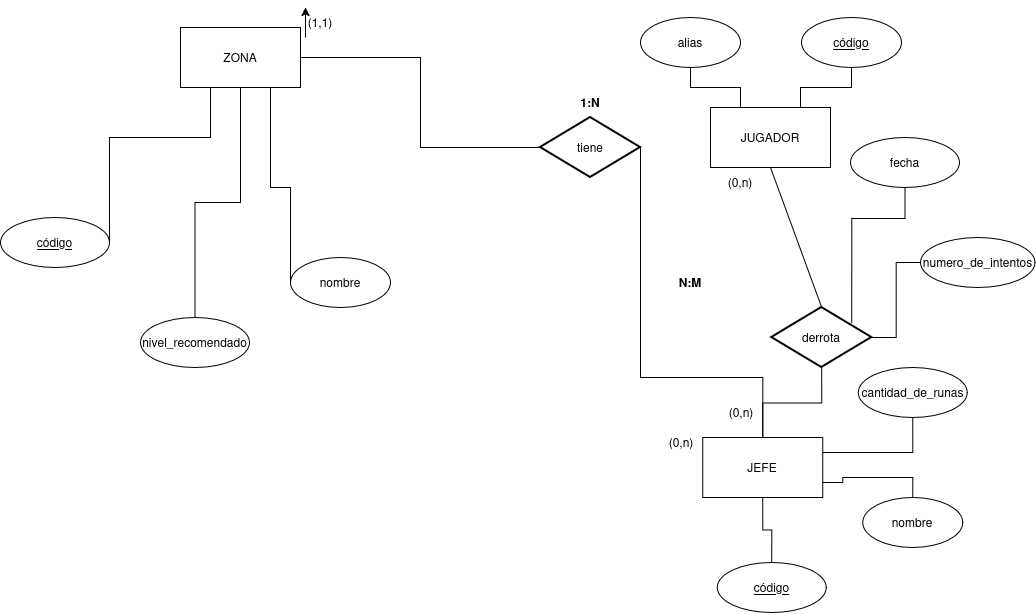

The diagram above was exported from draw.io. Its source (the exported page's mxGraphModel, read from the mxfile embedded in the PNG):
<mxGraphModel dx="2188" dy="754" grid="1" gridSize="10" guides="1" tooltips="1" connect="1" arrows="1" fold="1" page="1" pageScale="1" pageWidth="827" pageHeight="1169" math="0" shadow="0">
  <root>
    <mxCell id="0" />
    <mxCell id="1" parent="0" />
    <mxCell id="szGdDFpQMVBELGXoWRWk-21" parent="1" style="rounded=0;whiteSpace=wrap;html=1;" value="ZONA" vertex="1">
      <mxGeometry height="60" width="120" x="-40" y="100" as="geometry" />
    </mxCell>
    <mxCell id="szGdDFpQMVBELGXoWRWk-22" parent="1" style="rounded=0;whiteSpace=wrap;html=1;" value="JUGADOR" vertex="1">
      <mxGeometry height="60" width="120" x="490" y="180" as="geometry" />
    </mxCell>
    <mxCell id="szGdDFpQMVBELGXoWRWk-24" parent="1" style="strokeWidth=2;html=1;shape=mxgraph.flowchart.decision;whiteSpace=wrap;" value="derrota" vertex="1">
      <mxGeometry height="60" width="100" x="551.25" y="380" as="geometry" />
    </mxCell>
    <mxCell id="szGdDFpQMVBELGXoWRWk-25" edge="1" parent="1" source="szGdDFpQMVBELGXoWRWk-24" style="endArrow=none;html=1;rounded=0;exitX=0.5;exitY=0;exitDx=0;exitDy=0;entryX=0.5;entryY=1;entryDx=0;entryDy=0;exitPerimeter=0;curved=0;" target="szGdDFpQMVBELGXoWRWk-22" value="">
      <mxGeometry height="50" relative="1" width="50" as="geometry">
        <mxPoint x="433" y="160" as="sourcePoint" />
        <mxPoint x="576" y="160" as="targetPoint" />
      </mxGeometry>
    </mxCell>
    <mxCell id="szGdDFpQMVBELGXoWRWk-27" parent="1" style="shape=ellipse;html=1;dashed=0;whiteSpace=wrap;perimeter=ellipsePerimeter;" value="&lt;u&gt;código&lt;/u&gt;" vertex="1">
      <mxGeometry height="50" width="109" x="-220" y="290" as="geometry" />
    </mxCell>
    <mxCell id="szGdDFpQMVBELGXoWRWk-28" parent="1" style="shape=ellipse;html=1;dashed=0;whiteSpace=wrap;perimeter=ellipsePerimeter;" value="nombre" vertex="1">
      <mxGeometry height="50" width="100" x="70" y="330" as="geometry" />
    </mxCell>
    <mxCell id="szGdDFpQMVBELGXoWRWk-29" edge="1" parent="1" source="szGdDFpQMVBELGXoWRWk-27" style="edgeStyle=orthogonalEdgeStyle;rounded=0;orthogonalLoop=1;jettySize=auto;html=1;entryX=0.25;entryY=1;entryDx=0;entryDy=0;endArrow=none;endFill=0;exitX=1;exitY=0.5;exitDx=0;exitDy=0;" target="szGdDFpQMVBELGXoWRWk-21">
      <mxGeometry relative="1" as="geometry">
        <Array as="points">
          <mxPoint x="-111" y="210" />
          <mxPoint x="-10" y="210" />
        </Array>
      </mxGeometry>
    </mxCell>
    <mxCell id="szGdDFpQMVBELGXoWRWk-30" edge="1" parent="1" source="szGdDFpQMVBELGXoWRWk-28" style="edgeStyle=orthogonalEdgeStyle;rounded=0;orthogonalLoop=1;jettySize=auto;html=1;entryX=0.75;entryY=1;entryDx=0;entryDy=0;endArrow=none;endFill=0;exitX=0;exitY=0.5;exitDx=0;exitDy=0;" target="szGdDFpQMVBELGXoWRWk-21">
      <mxGeometry relative="1" as="geometry">
        <Array as="points">
          <mxPoint x="70" y="260" />
          <mxPoint x="50" y="260" />
        </Array>
      </mxGeometry>
    </mxCell>
    <mxCell id="szGdDFpQMVBELGXoWRWk-31" edge="1" parent="1" source="szGdDFpQMVBELGXoWRWk-32" style="edgeStyle=orthogonalEdgeStyle;rounded=0;orthogonalLoop=1;jettySize=auto;html=1;endArrow=none;endFill=0;entryX=0.25;entryY=0;entryDx=0;entryDy=0;" target="szGdDFpQMVBELGXoWRWk-22">
      <mxGeometry relative="1" as="geometry" />
    </mxCell>
    <mxCell id="szGdDFpQMVBELGXoWRWk-32" parent="1" style="shape=ellipse;html=1;dashed=0;whiteSpace=wrap;perimeter=ellipsePerimeter;" value="alias" vertex="1">
      <mxGeometry height="50" width="100" x="420" y="90" as="geometry" />
    </mxCell>
    <mxCell id="szGdDFpQMVBELGXoWRWk-35" edge="1" parent="1" source="szGdDFpQMVBELGXoWRWk-36" style="edgeStyle=orthogonalEdgeStyle;rounded=0;orthogonalLoop=1;jettySize=auto;html=1;entryX=0.75;entryY=0;entryDx=0;entryDy=0;exitX=0.5;exitY=1;exitDx=0;exitDy=0;endArrow=none;endFill=0;" target="szGdDFpQMVBELGXoWRWk-22">
      <mxGeometry relative="1" as="geometry" />
    </mxCell>
    <mxCell id="szGdDFpQMVBELGXoWRWk-36" parent="1" style="shape=ellipse;html=1;dashed=0;whiteSpace=wrap;perimeter=ellipsePerimeter;" value="&lt;u&gt;código&lt;/u&gt;" vertex="1">
      <mxGeometry height="50" width="100" x="581" y="90" as="geometry" />
    </mxCell>
    <mxCell id="szGdDFpQMVBELGXoWRWk-37" parent="1" style="text;html=1;whiteSpace=wrap;strokeColor=none;fillColor=none;align=center;verticalAlign=middle;rounded=0;" value="(0,n)" vertex="1">
      <mxGeometry height="30" width="60" x="490" y="240" as="geometry" />
    </mxCell>
    <mxCell id="szGdDFpQMVBELGXoWRWk-39" parent="1" style="text;html=1;whiteSpace=wrap;strokeColor=none;fillColor=none;align=center;verticalAlign=middle;rounded=0;" value="&lt;b&gt;N:M&lt;/b&gt;" vertex="1">
      <mxGeometry height="30" width="60" x="440" y="340" as="geometry" />
    </mxCell>
    <mxCell id="szGdDFpQMVBELGXoWRWk-41" edge="1" parent="1" source="szGdDFpQMVBELGXoWRWk-40" style="edgeStyle=orthogonalEdgeStyle;rounded=0;orthogonalLoop=1;jettySize=auto;html=1;entryX=0.5;entryY=1;entryDx=0;entryDy=0;endArrow=none;endFill=0;" target="szGdDFpQMVBELGXoWRWk-21">
      <mxGeometry relative="1" as="geometry" />
    </mxCell>
    <mxCell id="szGdDFpQMVBELGXoWRWk-40" parent="1" style="shape=ellipse;html=1;dashed=0;whiteSpace=wrap;perimeter=ellipsePerimeter;" value="nivel_recomendado" vertex="1">
      <mxGeometry height="50" width="109" x="-80" y="390" as="geometry" />
    </mxCell>
    <mxCell id="szGdDFpQMVBELGXoWRWk-45" edge="1" parent="1" source="szGdDFpQMVBELGXoWRWk-42" style="edgeStyle=orthogonalEdgeStyle;rounded=0;orthogonalLoop=1;jettySize=auto;html=1;endArrow=none;endFill=0;exitX=1;exitY=0.5;exitDx=0;exitDy=0;exitPerimeter=0;" target="szGdDFpQMVBELGXoWRWk-44">
      <mxGeometry relative="1" as="geometry">
        <Array as="points">
          <mxPoint x="420" y="450" />
        </Array>
      </mxGeometry>
    </mxCell>
    <mxCell id="szGdDFpQMVBELGXoWRWk-42" parent="1" style="strokeWidth=2;html=1;shape=mxgraph.flowchart.decision;whiteSpace=wrap;" value="tiene" vertex="1">
      <mxGeometry height="60" width="100" x="320" y="190" as="geometry" />
    </mxCell>
    <mxCell id="szGdDFpQMVBELGXoWRWk-44" parent="1" style="rounded=0;whiteSpace=wrap;html=1;" value="JEFE" vertex="1">
      <mxGeometry height="60" width="120" x="482.25" y="510" as="geometry" />
    </mxCell>
    <mxCell id="szGdDFpQMVBELGXoWRWk-46" edge="1" parent="1" source="szGdDFpQMVBELGXoWRWk-44" style="edgeStyle=orthogonalEdgeStyle;rounded=0;orthogonalLoop=1;jettySize=auto;html=1;entryX=0.5;entryY=1;entryDx=0;entryDy=0;entryPerimeter=0;endArrow=none;endFill=0;">
      <mxGeometry relative="1" as="geometry">
        <mxPoint x="601.25" y="440" as="targetPoint" />
      </mxGeometry>
    </mxCell>
    <mxCell id="szGdDFpQMVBELGXoWRWk-47" parent="1" style="text;html=1;whiteSpace=wrap;strokeColor=none;fillColor=none;align=center;verticalAlign=middle;rounded=0;" value="(0,n)" vertex="1">
      <mxGeometry height="30" width="60" x="491.25" y="470" as="geometry" />
    </mxCell>
    <mxCell id="szGdDFpQMVBELGXoWRWk-48" parent="1" style="text;html=1;whiteSpace=wrap;strokeColor=none;fillColor=none;align=center;verticalAlign=middle;rounded=0;" value="&lt;b&gt;1:N&lt;/b&gt;" vertex="1">
      <mxGeometry height="30" width="60" x="340" y="160" as="geometry" />
    </mxCell>
    <mxCell id="szGdDFpQMVBELGXoWRWk-52" parent="1" style="text;html=1;whiteSpace=wrap;strokeColor=none;fillColor=none;align=center;verticalAlign=middle;rounded=0;" value="(0,n)" vertex="1">
      <mxGeometry height="30" width="60" x="431.25" y="500" as="geometry" />
    </mxCell>
    <mxCell id="szGdDFpQMVBELGXoWRWk-54" edge="1" parent="1" source="szGdDFpQMVBELGXoWRWk-21" style="edgeStyle=orthogonalEdgeStyle;rounded=0;orthogonalLoop=1;jettySize=auto;html=1;entryX=0;entryY=0.5;entryDx=0;entryDy=0;entryPerimeter=0;endArrow=none;endFill=0;" target="szGdDFpQMVBELGXoWRWk-42" value="">
      <mxGeometry relative="1" as="geometry">
        <mxPoint x="239" y="450" as="sourcePoint" />
        <mxPoint x="334" y="450" as="targetPoint" />
      </mxGeometry>
    </mxCell>
    <mxCell id="szGdDFpQMVBELGXoWRWk-38" parent="1" style="text;html=1;whiteSpace=wrap;strokeColor=none;fillColor=none;align=center;verticalAlign=middle;rounded=0;" value="(1,1)" vertex="1">
      <mxGeometry height="30" width="60" x="70" y="80" as="geometry" />
    </mxCell>
    <mxCell id="szGdDFpQMVBELGXoWRWk-60" edge="1" parent="1" source="szGdDFpQMVBELGXoWRWk-55" style="edgeStyle=orthogonalEdgeStyle;rounded=0;orthogonalLoop=1;jettySize=auto;html=1;entryX=0.5;entryY=1;entryDx=0;entryDy=0;endArrow=none;endFill=0;" target="szGdDFpQMVBELGXoWRWk-44">
      <mxGeometry relative="1" as="geometry" />
    </mxCell>
    <mxCell id="szGdDFpQMVBELGXoWRWk-55" parent="1" style="shape=ellipse;html=1;dashed=0;whiteSpace=wrap;perimeter=ellipsePerimeter;" value="&lt;u&gt;código&lt;/u&gt;" vertex="1">
      <mxGeometry height="50" width="109" x="496.75" y="635" as="geometry" />
    </mxCell>
    <mxCell id="szGdDFpQMVBELGXoWRWk-59" edge="1" parent="1" source="szGdDFpQMVBELGXoWRWk-56" style="edgeStyle=orthogonalEdgeStyle;rounded=0;orthogonalLoop=1;jettySize=auto;html=1;entryX=1;entryY=0.75;entryDx=0;entryDy=0;exitX=0.5;exitY=0;exitDx=0;exitDy=0;endArrow=none;endFill=0;" target="szGdDFpQMVBELGXoWRWk-44">
      <mxGeometry relative="1" as="geometry" />
    </mxCell>
    <mxCell id="szGdDFpQMVBELGXoWRWk-56" parent="1" style="shape=ellipse;html=1;dashed=0;whiteSpace=wrap;perimeter=ellipsePerimeter;" value="nombre" vertex="1">
      <mxGeometry height="50" width="100" x="642.25" y="570" as="geometry" />
    </mxCell>
    <mxCell id="szGdDFpQMVBELGXoWRWk-58" edge="1" parent="1" source="szGdDFpQMVBELGXoWRWk-57" style="edgeStyle=orthogonalEdgeStyle;rounded=0;orthogonalLoop=1;jettySize=auto;html=1;entryX=1;entryY=0.25;entryDx=0;entryDy=0;exitX=0.5;exitY=1;exitDx=0;exitDy=0;endArrow=none;endFill=0;" target="szGdDFpQMVBELGXoWRWk-44">
      <mxGeometry relative="1" as="geometry" />
    </mxCell>
    <mxCell id="szGdDFpQMVBELGXoWRWk-57" parent="1" style="shape=ellipse;html=1;dashed=0;whiteSpace=wrap;perimeter=ellipsePerimeter;" value="cantidad_de_runas" vertex="1">
      <mxGeometry height="50" width="109" x="637.75" y="440" as="geometry" />
    </mxCell>
    <mxCell id="FYyPmF-i1zoCsQ9j27cN-2" parent="1" style="shape=ellipse;html=1;dashed=0;whiteSpace=wrap;perimeter=ellipsePerimeter;" value="numero_de_intentos" vertex="1">
      <mxGeometry height="50" width="114.5" x="700" y="310" as="geometry" />
    </mxCell>
    <mxCell id="FYyPmF-i1zoCsQ9j27cN-3" parent="1" style="shape=ellipse;html=1;dashed=0;whiteSpace=wrap;perimeter=ellipsePerimeter;" value="fecha" vertex="1">
      <mxGeometry height="50" width="109" x="630" y="210" as="geometry" />
    </mxCell>
    <mxCell id="FYyPmF-i1zoCsQ9j27cN-5" edge="1" parent="1" source="szGdDFpQMVBELGXoWRWk-24" style="edgeStyle=orthogonalEdgeStyle;rounded=0;orthogonalLoop=1;jettySize=auto;html=1;exitX=1;exitY=0.5;exitDx=0;exitDy=0;entryX=0;entryY=0.5;entryDx=0;entryDy=0;endArrow=none;endFill=0;exitPerimeter=0;" target="FYyPmF-i1zoCsQ9j27cN-2">
      <mxGeometry relative="1" as="geometry">
        <mxPoint x="767.0050000000001" y="293" as="targetPoint" />
      </mxGeometry>
    </mxCell>
    <mxCell id="FYyPmF-i1zoCsQ9j27cN-6" edge="1" parent="1" source="FYyPmF-i1zoCsQ9j27cN-3" style="edgeStyle=orthogonalEdgeStyle;rounded=0;orthogonalLoop=1;jettySize=auto;html=1;exitX=0.5;exitY=1;exitDx=0;exitDy=0;entryX=0.8;entryY=0.267;entryDx=0;entryDy=0;entryPerimeter=0;endArrow=none;endFill=0;" target="szGdDFpQMVBELGXoWRWk-24">
      <mxGeometry relative="1" as="geometry">
        <Array as="points">
          <mxPoint x="684.5" y="291" />
        </Array>
        <mxPoint x="768.9670000000001" y="314" as="targetPoint" />
      </mxGeometry>
    </mxCell>
    <mxCell id="uoI-nJk7Q_Dksw7CWNQT-1" edge="1" parent="1" source="szGdDFpQMVBELGXoWRWk-38" style="edgeStyle=orthogonalEdgeStyle;rounded=0;orthogonalLoop=1;jettySize=auto;html=1;innerLoopWaypoints=1;exitX=0.25;exitY=1;exitDx=0;exitDy=0;entryX=0.25;entryY=0;entryDx=0;entryDy=0;" target="szGdDFpQMVBELGXoWRWk-38">
      <mxGeometry relative="1" as="geometry" />
    </mxCell>
  </root>
</mxGraphModel>